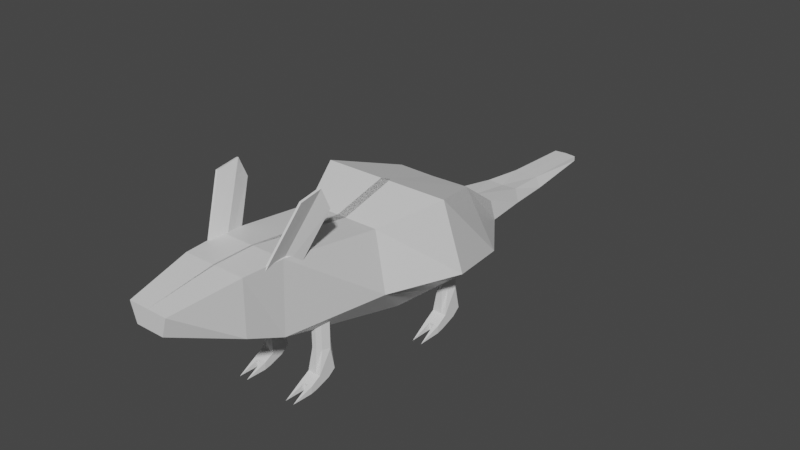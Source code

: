 # Source: Rat.blend  (saved by Blender 2.90.8; exported with 4.5.12 LTS)
import bpy
from mathutils import Matrix  # noqa: F401  (used for matrix-valued properties, if any)

bpy.ops.wm.read_factory_settings(use_empty=True)
scene = bpy.context.scene
scene.name = 'Scene'

# ---- collections
col_collection = bpy.data.collections.new('Collection'); scene.collection.children.link(col_collection)

# ---- materials (node trees are filled in below, after node groups)
mat_material = bpy.data.materials.new('Material')
mat_material.alpha_threshold = 0.0
mat_material.use_transparent_shadow = False
mat_material.line_color = (0.0, 0.0, 0.0, 1.0)

# ---- material node trees
mat_material.use_nodes = True; mat_material.node_tree.nodes.clear()
_N = mat_material.node_tree.nodes; _L = mat_material.node_tree.links
n0 = _N.new('ShaderNodeOutputMaterial'); n0.name = 'Material Output'; n0.location = (300, 300)
n1 = _N.new('ShaderNodeBsdfPrincipled'); n1.name = 'Principled BSDF'; n1.location = (10, 300)
n1.distribution = 'GGX'
n1.subsurface_method = 'BURLEY'
n1.inputs[2].default_value = 0.4
n1.inputs[3].default_value = 1.45
n1.inputs[27].default_value = (0.0, 0.0, 0.0, 1.0)
n1.inputs[28].default_value = 1.0
_L.new(n1.outputs[0], n0.inputs[0])
n0.is_active_output = True

# ---- world
world_world = bpy.data.worlds.new('World'); scene.world = world_world
world_world.use_nodes = True; world_world.node_tree.nodes.clear()
_N = world_world.node_tree.nodes; _L = world_world.node_tree.links
n0 = _N.new('ShaderNodeOutputWorld'); n0.name = 'World Output'; n0.location = (300, 300)
n1 = _N.new('ShaderNodeBackground'); n1.name = 'Background'; n1.location = (10, 300)
n1.inputs[0].default_value = (0.05088, 0.05088, 0.05088, 1.0)
_L.new(n1.outputs[0], n0.inputs[0])
n0.is_active_output = True
world_world.color = (0.05088, 0.05088, 0.05088)
world_world.use_sun_shadow = False
world_world.sun_shadow_jitter_overblur = 0.0

# ---- meshes
me_cube = bpy.data.meshes.new('Cube')
me_cube.from_pydata([(0.5321, 1.335, 0.3194), (0.4241, 1.204, -0.9752), (0.4762, -1.84, 0.6048), (0.2982, -0.03295, -0.9454), (-0.009901, -1.84, 0.6048), (0.8402, 1.562, -0.5886), (0.4392, -1.84, -0.3952), (-0.009901, -1.84, -0.3952), (0.2776, -3.284, 0.4748), (0.1984, -3.284, 0.2201), (0.9072, 0.3764, 0.6066), (0.3807, 0.8501, -1.014), (-0.06298, 0.3764, 0.6066), (1.055, 0.5836, -0.4325), (0.382, 2.212, -0.5361), (0.3065, 2.214, -0.2775), (0.2284, 2.924, -0.3739), (0.2722, 2.936, -0.5793), (0.1804, 3.526, -0.4193), (0.246, 3.525, -0.5716), (0.17, 4.586, -0.4559), (0.1743, 4.58, -0.5224), (0.6261, -1.28, 1.05), (0.6247, -1.71, 1.275), (0.3679, -1.776, 0.1015), (0.3665, -2.206, 0.3272), (0.6203, -1.404, 1.326), (0.3351, -1.993, 0.2501), (0.649, -1.407, 1.32), (0.6533, -1.713, 1.269), (0.3638, -1.996, 0.2441), (0.3952, -2.209, 0.3212), (0.3966, -1.779, 0.09549), (0.6547, -1.283, 1.044), (0.5274, -0.4138, 0.4089), (-0.06316, -0.4138, 0.4089), (0.6732, -0.4162, -0.4138), (0.3463, 0.1965, -0.9796), (-0.009901, -2.391, 0.5983), (0.4374, -2.391, 0.5983), (0.4334, -2.391, -0.146), (-0.009901, -2.391, -0.146), (-0.5321, 1.335, 0.3194), (-0.4241, 1.204, -0.9752), (-0.4762, -1.84, 0.6048), (-0.2982, -0.03295, -0.9454), (1.684e-08, 1.317, 0.3194), (1.684e-08, -0.03295, -0.9454), (0.009901, -1.84, 0.6048), (1.684e-08, 1.204, -0.9752), (-0.8402, 1.562, -0.5886), (-0.4392, -1.84, -0.3952), (0.009901, -1.84, -0.3952), (1.684e-08, 1.529, -0.9162), (-0.2776, -3.284, 0.4748), (1.684e-08, -3.284, 0.4748), (-0.1984, -3.284, 0.2201), (1.684e-08, -3.284, 0.2201), (-0.9072, 0.3764, 0.6066), (-0.3807, 0.8501, -1.014), (1.684e-08, 0.8699, -1.041), (0.06298, 0.3764, 0.6066), (-1.055, 0.5836, -0.4325), (1.684e-08, 2.205, -0.7129), (-0.382, 2.212, -0.5361), (-0.3065, 2.214, -0.2775), (1.684e-08, 2.205, -0.2775), (1.684e-08, 2.931, -0.3895), (1.684e-08, 2.931, -0.6009), (-0.2284, 2.924, -0.3739), (-0.2722, 2.936, -0.5793), (1.684e-08, 3.532, -0.4188), (1.684e-08, 3.532, -0.5716), (-0.1804, 3.526, -0.4193), (-0.246, 3.525, -0.5716), (1.684e-08, 4.606, -0.4551), (1.684e-08, 4.606, -0.5353), (-0.17, 4.586, -0.4559), (-0.1743, 4.58, -0.5224), (-0.6261, -1.28, 1.05), (-0.6247, -1.71, 1.275), (-0.3679, -1.776, 0.1015), (-0.3665, -2.206, 0.3272), (-0.6203, -1.404, 1.326), (-0.3351, -1.993, 0.2501), (-0.649, -1.407, 1.32), (-0.6533, -1.713, 1.269), (-0.3638, -1.996, 0.2441), (-0.3952, -2.209, 0.3212), (-0.3966, -1.779, 0.09549), (-0.6547, -1.283, 1.044), (-0.5274, -0.4138, 0.4089), (1.684e-08, 0.2064, -0.9931), (0.06316, -0.4138, 0.4089), (-0.6732, -0.4162, -0.4138), (-0.3463, 0.1965, -0.9796), (0.009901, -2.391, 0.5983), (-0.4374, -2.391, 0.5983), (-0.4334, -2.391, -0.146), (0.009901, -2.391, -0.146)], [], [(92, 37, 3, 47), (36, 34, 2, 6), (14, 63, 68, 17), (34, 35, 4, 2), (39, 38, 55, 8), (3, 6, 7, 47), (49, 53, 5, 1), (37, 36, 6, 3), (9, 8, 55, 57), (40, 39, 8, 9), (41, 40, 9, 57), (38, 41, 57, 55), (1, 5, 13, 11), (0, 46, 12, 10), (5, 0, 10, 13), (49, 1, 11, 60), (46, 0, 15, 66), (0, 5, 14, 15), (5, 53, 63, 14), (67, 16, 18, 71), (66, 15, 16, 67), (15, 14, 17, 16), (19, 72, 76, 21), (16, 17, 19, 18), (17, 68, 72, 19), (20, 21, 76, 75), (71, 18, 20, 75), (18, 19, 21, 20), (26, 27, 25, 23), (22, 24, 27, 26), (28, 29, 31, 30), (33, 28, 30, 32), (24, 22, 33, 32), (25, 27, 30, 31), (22, 26, 28, 33), (23, 25, 31, 29), (26, 23, 29, 28), (27, 24, 32, 30), (11, 13, 36, 37), (10, 12, 35, 34), (13, 10, 34, 36), (60, 11, 37, 92), (4, 7, 41, 38), (7, 6, 40, 41), (6, 2, 39, 40), (2, 4, 38, 39), (92, 47, 45, 95), (94, 51, 44, 91), (64, 70, 68, 63), (91, 44, 48, 93), (97, 54, 55, 96), (45, 47, 52, 51), (49, 43, 50, 53), (95, 45, 51, 94), (56, 57, 55, 54), (98, 56, 54, 97), (99, 57, 56, 98), (96, 55, 57, 99), (43, 59, 62, 50), (42, 58, 61, 46), (50, 62, 58, 42), (49, 60, 59, 43), (46, 66, 65, 42), (42, 65, 64, 50), (53, 63, 66, 46), (50, 64, 63, 53), (67, 71, 73, 69), (63, 68, 67, 66), (66, 67, 69, 65), (65, 69, 70, 64), (74, 78, 76, 72), (69, 73, 74, 70), (70, 74, 72, 68), (68, 72, 71, 67), (77, 75, 76, 78), (72, 76, 75, 71), (71, 75, 77, 73), (73, 77, 78, 74), (83, 80, 82, 84), (79, 83, 84, 81), (85, 87, 88, 86), (90, 89, 87, 85), (81, 89, 90, 79), (82, 88, 87, 84), (79, 90, 85, 83), (80, 86, 88, 82), (83, 85, 86, 80), (84, 87, 89, 81), (59, 95, 94, 62), (58, 91, 93, 61), (62, 94, 91, 58), (60, 92, 95, 59), (48, 96, 99, 52), (52, 99, 98, 51), (51, 98, 97, 44), (44, 97, 96, 48)])
_uv = me_cube.uv_layers.new(name='UVMap')
_uv.uv.foreach_set('vector', [0.25, 0.656, 0.375, 0.656, 0.375, 0.75, 0.25, 0.75, 0.5, 0.656, 0.625, 0.656, 0.625, 0.75, 0.5, 0.75, 0.5, 0.5, 0.5, 0.375, 0.5, 0.375, 0.5, 0.5, 0.625, 0.656, 0.75, 0.656, 0.75, 0.75, 0.625, 0.75, 0.625, 0.75, 0.75, 0.75, 0.75, 0.75, 0.625, 0.75, 0.375, 0.75, 0.5, 0.75, 0.5, 0.875, 0.375, 0.875, 0.375, 0.375, 0.5, 0.375, 0.5, 0.5, 0.375, 0.5, 0.375, 0.656, 0.5, 0.656, 0.5, 0.75, 0.375, 0.75, 0.5, 0.75, 0.625, 0.75, 0.625, 0.875, 0.5, 0.875, 0.5, 0.75, 0.625, 0.75, 0.625, 0.75, 0.5, 0.75, 0.5, 0.875, 0.5, 0.75, 0.5, 0.75, 0.5, 0.875, 0.0, 0.0, 0.0, 0.0, 0.0, 0.0, 0.0, 0.0, 0.375, 0.5, 0.5, 0.5, 0.5, 0.562, 0.375, 0.562, 0.625, 0.5, 0.75, 0.5, 0.75, 0.562, 0.625, 0.562, 0.5, 0.5, 0.625, 0.5, 0.625, 0.562, 0.5, 0.562, 0.25, 0.5, 0.375, 0.5, 0.375, 0.562, 0.25, 0.562, 0.75, 0.5, 0.625, 0.5, 0.625, 0.5, 0.75, 0.5, 0.625, 0.5, 0.5, 0.5, 0.5, 0.5, 0.625, 0.5, 0.5, 0.5, 0.5, 0.375, 0.5, 0.375, 0.5, 0.5, 0.75, 0.5, 0.625, 0.5, 0.625, 0.5, 0.75, 0.5, 0.75, 0.5, 0.625, 0.5, 0.625, 0.5, 0.75, 0.5, 0.625, 0.5, 0.5, 0.5, 0.5, 0.5, 0.625, 0.5, 0.5, 0.5, 0.5, 0.375, 0.5, 0.375, 0.5, 0.5, 0.625, 0.5, 0.5, 0.5, 0.5, 0.5, 0.625, 0.5, 0.5, 0.5, 0.5, 0.375, 0.5, 0.375, 0.5, 0.5, 0.625, 0.5, 0.5, 0.5, 0.5, 0.375, 0.75, 0.5, 0.75, 0.5, 0.625, 0.5, 0.625, 0.5, 0.75, 0.5, 0.625, 0.5, 0.5, 0.5, 0.5, 0.5, 0.625, 0.5, 0.6875, 0.75, 0.6875, 0.75, 0.75, 0.75, 0.75, 0.75, 0.625, 0.75, 0.625, 0.75, 0.6875, 0.75, 0.6875, 0.75, 0.6875, 0.75, 0.75, 0.75, 0.75, 0.75, 0.6875, 0.75, 0.625, 0.75, 0.6875, 0.75, 0.6875, 0.75, 0.625, 0.75, 0.625, 0.75, 0.625, 0.75, 0.625, 0.75, 0.625, 0.75, 0.75, 0.75, 0.6875, 0.75, 0.6875, 0.75, 0.75, 0.75, 0.625, 0.75, 0.6875, 0.75, 0.6875, 0.75, 0.625, 0.75, 0.75, 0.75, 0.75, 0.75, 0.75, 0.75, 0.75, 0.75, 0.6875, 0.75, 0.75, 0.75, 0.75, 0.75, 0.6875, 0.75, 0.6875, 0.75, 0.625, 0.75, 0.625, 0.75, 0.6875, 0.75, 0.375, 0.562, 0.5, 0.562, 0.5, 0.656, 0.375, 0.656, 0.625, 0.562, 0.75, 0.562, 0.75, 0.656, 0.625, 0.656, 0.5, 0.562, 0.625, 0.562, 0.625, 0.656, 0.5, 0.656, 0.25, 0.562, 0.375, 0.562, 0.375, 0.656, 0.25, 0.656, 0.0, 0.0, 0.0, 0.0, 0.0, 0.0, 0.0, 0.0, 0.5, 0.875, 0.5, 0.75, 0.5, 0.75, 0.5, 0.875, 0.5, 0.75, 0.625, 0.75, 0.625, 0.75, 0.5, 0.75, 0.625, 0.75, 0.75, 0.75, 0.75, 0.75, 0.625, 0.75, 0.25, 0.656, 0.25, 0.75, 0.375, 0.75, 0.375, 0.656, 0.5, 0.656, 0.5, 0.75, 0.625, 0.75, 0.625, 0.656, 0.5, 0.5, 0.5, 0.5, 0.5, 0.375, 0.5, 0.375, 0.625, 0.656, 0.625, 0.75, 0.75, 0.75, 0.75, 0.656, 0.625, 0.75, 0.625, 0.75, 0.75, 0.75, 0.75, 0.75, 0.375, 0.75, 0.375, 0.875, 0.5, 0.875, 0.5, 0.75, 0.375, 0.375, 0.375, 0.5, 0.5, 0.5, 0.5, 0.375, 0.375, 0.656, 0.375, 0.75, 0.5, 0.75, 0.5, 0.656, 0.5, 0.75, 0.5, 0.875, 0.625, 0.875, 0.625, 0.75, 0.5, 0.75, 0.5, 0.75, 0.625, 0.75, 0.625, 0.75, 0.5, 0.875, 0.5, 0.875, 0.5, 0.75, 0.5, 0.75, 0.0, 0.0, 0.0, 0.0, 0.0, 0.0, 0.0, 0.0, 0.375, 0.5, 0.375, 0.562, 0.5, 0.562, 0.5, 0.5, 0.625, 0.5, 0.625, 0.562, 0.75, 0.562, 0.75, 0.5, 0.5, 0.5, 0.5, 0.562, 0.625, 0.562, 0.625, 0.5, 0.25, 0.5, 0.25, 0.562, 0.375, 0.562, 0.375, 0.5, 0.75, 0.5, 0.75, 0.5, 0.625, 0.5, 0.625, 0.5, 0.625, 0.5, 0.625, 0.5, 0.5, 0.5, 0.5, 0.5, 0.0, 0.0, 0.0, 0.0, 0.0, 0.0, 0.0, 0.0, 0.5, 0.5, 0.5, 0.5, 0.5, 0.375, 0.5, 0.375, 0.75, 0.5, 0.75, 0.5, 0.625, 0.5, 0.625, 0.5, 0.0, 0.0, 0.0, 0.0, 0.0, 0.0, 0.0, 0.0, 0.75, 0.5, 0.75, 0.5, 0.625, 0.5, 0.625, 0.5, 0.625, 0.5, 0.625, 0.5, 0.5, 0.5, 0.5, 0.5, 0.5, 0.5, 0.5, 0.5, 0.5, 0.375, 0.5, 0.375, 0.625, 0.5, 0.625, 0.5, 0.5, 0.5, 0.5, 0.5, 0.5, 0.5, 0.5, 0.5, 0.5, 0.375, 0.5, 0.375, 0.0, 0.0, 0.0, 0.0, 0.0, 0.0, 0.0, 0.0, 0.625, 0.5, 0.75, 0.5, 0.5, 0.375, 0.5, 0.5, 0.0, 0.0, 0.0, 0.0, 0.0, 0.0, 0.0, 0.0, 0.75, 0.5, 0.75, 0.5, 0.625, 0.5, 0.625, 0.5, 0.625, 0.5, 0.625, 0.5, 0.5, 0.5, 0.5, 0.5, 0.6875, 0.75, 0.75, 0.75, 0.75, 0.75, 0.6875, 0.75, 0.625, 0.75, 0.6875, 0.75, 0.6875, 0.75, 0.625, 0.75, 0.6875, 0.75, 0.6875, 0.75, 0.75, 0.75, 0.75, 0.75, 0.625, 0.75, 0.625, 0.75, 0.6875, 0.75, 0.6875, 0.75, 0.625, 0.75, 0.625, 0.75, 0.625, 0.75, 0.625, 0.75, 0.75, 0.75, 0.75, 0.75, 0.6875, 0.75, 0.6875, 0.75, 0.625, 0.75, 0.625, 0.75, 0.6875, 0.75, 0.6875, 0.75, 0.75, 0.75, 0.75, 0.75, 0.75, 0.75, 0.75, 0.75, 0.6875, 0.75, 0.6875, 0.75, 0.75, 0.75, 0.75, 0.75, 0.6875, 0.75, 0.6875, 0.75, 0.625, 0.75, 0.625, 0.75, 0.375, 0.562, 0.375, 0.656, 0.5, 0.656, 0.5, 0.562, 0.625, 0.562, 0.625, 0.656, 0.75, 0.656, 0.75, 0.562, 0.5, 0.562, 0.5, 0.656, 0.625, 0.656, 0.625, 0.562, 0.25, 0.562, 0.25, 0.656, 0.375, 0.656, 0.375, 0.562, 0.0, 0.0, 0.0, 0.0, 0.0, 0.0, 0.0, 0.0, 0.5, 0.875, 0.5, 0.875, 0.5, 0.75, 0.5, 0.75, 0.5, 0.75, 0.5, 0.75, 0.625, 0.75, 0.625, 0.75, 0.625, 0.75, 0.625, 0.75, 0.75, 0.75, 0.75, 0.75])
me_cube.materials.append(mat_material)
me_cube.use_remesh_preserve_volume = False
me_cube.use_remesh_preserve_attributes = False
me_cube.use_mirror_vertex_groups = False
me_cube.update()
me_cube_003 = bpy.data.meshes.new('Cube.003')
me_cube_003.from_pydata([(0.5565, 0.05331, -0.04991), (0.3741, 0.05331, -0.04991), (0.5267, -0.05, -0.01073), (0.403, -0.05009, -0.01074), (0.5565, -0.2163, -1.028), (0.3742, -0.2163, -1.028), (0.5553, -0.4225, -1.046), (0.3742, -0.4225, -1.046), (0.3742, -0.08553, -0.6647), (0.403, -0.1889, -0.6255), (0.5566, -0.08553, -0.6647), (0.5266, -0.1888, -0.6255), (0.3742, -0.09695, -0.9768), (0.5565, -0.09695, -0.9768), (0.3742, -0.337, -0.9065), (0.5553, -0.337, -0.9065), (0.5553, -0.5171, -1.041), (0.3742, -0.5171, -1.041), (0.3742, -0.4915, -0.9483), (0.5553, -0.4915, -0.9483), (0.4957, 0.1276, -0.05919), (0.4349, 0.1276, -0.05919), (0.4949, -0.1125, 0.01108), (0.4345, -0.1125, 0.01108), (0.4958, -0.2163, -1.028), (0.435, -0.2163, -1.028), (0.4949, -0.4225, -1.046), (0.4345, -0.4225, -1.046), (0.4346, -0.2449, -0.5817), (0.495, -0.2449, -0.5817), (0.4959, -0.004806, -0.6519), (0.4351, -0.004806, -0.6519), (0.4345, -0.337, -0.9065), (0.4949, -0.337, -0.9065), (0.4958, -0.09695, -0.9768), (0.435, -0.09695, -0.9768), (0.4949, -0.5171, -1.041), (0.4345, -0.5171, -1.041), (0.4345, -0.4915, -0.9483), (0.4949, -0.4915, -0.9483), (0.4043, -0.7866, -0.9959), (0.5251, -0.7866, -0.9959)], [], [(20, 22, 2, 0), (24, 4, 6, 26), (14, 12, 5, 7), (34, 13, 4, 24), (14, 7, 17, 18), (13, 15, 6, 4), (0, 2, 11, 10), (23, 3, 9, 28), (20, 0, 10, 30), (3, 1, 8, 9), (10, 11, 15, 13), (28, 9, 14, 32), (30, 10, 13, 34), (9, 8, 12, 14), (16, 19, 41), (26, 6, 16, 36), (32, 14, 18, 38), (6, 15, 19, 16), (15, 33, 39, 19), (33, 32, 38, 39), (7, 27, 37, 17), (27, 26, 36, 37), (36, 16, 41), (39, 38, 37, 36), (8, 31, 35, 12), (31, 30, 34, 35), (11, 29, 33, 15), (29, 28, 32, 33), (1, 21, 31, 8), (21, 20, 30, 31), (2, 22, 29, 11), (22, 23, 28, 29), (12, 35, 25, 5), (35, 34, 24, 25), (5, 25, 27, 7), (25, 24, 26, 27), (1, 3, 23, 21), (21, 23, 22, 20), (37, 38, 40), (17, 37, 40), (19, 39, 41), (18, 17, 40), (39, 36, 41), (38, 18, 40)])
_uv = me_cube_003.uv_layers.new(name='UVMap')
_uv.uv.foreach_set('vector', [0.5, 0.7917, 0.5, 0.7917, 0.5, 0.75, 0.5, 0.75, 0.5, 0.7917, 0.5, 0.75, 0.5, 0.75, 0.5, 0.7917, 0.5, 0.875, 0.5, 0.875, 0.5, 0.875, 0.5, 0.875, 0.5, 0.7917, 0.5, 0.75, 0.5, 0.75, 0.5, 0.7917, 0.5, 0.875, 0.5, 0.875, 0.5, 0.875, 0.5, 0.875, 0.5, 0.75, 0.5, 0.75, 0.5, 0.75, 0.5, 0.75, 0.5, 0.75, 0.5, 0.75, 0.5, 0.75, 0.5, 0.75, 0.5, 0.8333, 0.5, 0.875, 0.5, 0.875, 0.5, 0.8333, 0.5, 0.7917, 0.5, 0.75, 0.5, 0.75, 0.5, 0.7917, 0.5, 0.875, 0.5, 0.875, 0.5, 0.875, 0.5, 0.875, 0.5, 0.75, 0.5, 0.75, 0.5, 0.75, 0.5, 0.75, 0.5, 0.8333, 0.5, 0.875, 0.5, 0.875, 0.5, 0.8333, 0.5, 0.7917, 0.5, 0.75, 0.5, 0.75, 0.5, 0.7917, 0.5, 0.875, 0.5, 0.875, 0.5, 0.875, 0.5, 0.875, 0.5, 0.75, 0.5, 0.75, 0.5, 0.75, 0.5, 0.7917, 0.5, 0.75, 0.5, 0.75, 0.5, 0.7917, 0.5, 0.8333, 0.5, 0.875, 0.5, 0.875, 0.5, 0.8333, 0.5, 0.75, 0.5, 0.75, 0.5, 0.75, 0.5, 0.75, 0.5, 0.75, 0.5, 0.7917, 0.5, 0.7917, 0.5, 0.75, 0.5, 0.7917, 0.5, 0.8333, 0.5, 0.8333, 0.5, 0.7917, 0.5, 0.875, 0.5, 0.8333, 0.5, 0.8333, 0.5, 0.875, 0.5, 0.8333, 0.5, 0.7917, 0.5, 0.7917, 0.5, 0.8333, 0.5, 0.7917, 0.5, 0.75, 0.5, 0.7917, 0.5, 0.7917, 0.5, 0.8333, 0.5, 0.8333, 0.5, 0.7917, 0.5, 0.875, 0.5, 0.8333, 0.5, 0.8333, 0.5, 0.875, 0.5, 0.8333, 0.5, 0.7917, 0.5, 0.7917, 0.5, 0.8333, 0.5, 0.75, 0.5, 0.7917, 0.5, 0.7917, 0.5, 0.75, 0.5, 0.7917, 0.5, 0.8333, 0.5, 0.8333, 0.5, 0.7917, 0.5, 0.875, 0.5, 0.8333, 0.5, 0.8333, 0.5, 0.875, 0.5, 0.8333, 0.5, 0.7917, 0.5, 0.7917, 0.5, 0.8333, 0.5, 0.75, 0.5, 0.7917, 0.5, 0.7917, 0.5, 0.75, 0.5, 0.7917, 0.5, 0.8333, 0.5, 0.8333, 0.5, 0.7917, 0.5, 0.875, 0.5, 0.8333, 0.5, 0.8333, 0.5, 0.875, 0.5, 0.8333, 0.5, 0.7917, 0.5, 0.7917, 0.5, 0.8333, 0.5, 0.875, 0.5, 0.8333, 0.5, 0.8333, 0.5, 0.875, 0.5, 0.8333, 0.5, 0.7917, 0.5, 0.7917, 0.5, 0.8333, 0.5, 0.875, 0.5, 0.875, 0.5, 0.8333, 0.5, 0.8333, 0.5, 0.8333, 0.5, 0.8333, 0.5, 0.7917, 0.5, 0.7917, 0.5, 0.8333, 0.5, 0.8333, 0.5, 0.8333, 0.5, 0.875, 0.5, 0.8333, 0.5, 0.875, 0.5, 0.75, 0.5, 0.7917, 0.5, 0.75, 0.5, 0.875, 0.5, 0.875, 0.5, 0.875, 0.5, 0.7917, 0.5, 0.7917, 0.5, 0.7917, 0.5, 0.8333, 0.5, 0.875, 0.5, 0.8333])
me_cube_003.materials.append(mat_material)
me_cube_003.use_remesh_preserve_volume = False
me_cube_003.use_remesh_preserve_attributes = False
me_cube_003.use_mirror_vertex_groups = False
me_cube_003.update()
me_cube_005 = bpy.data.meshes.new('Cube.005')
me_cube_005.from_pydata([(0.476, 0.05331, -0.04991), (0.2936, 0.05331, -0.04991), (0.4461, -0.05, -0.01073), (0.3225, -0.05009, -0.01074), (0.476, -0.2163, -1.028), (0.2936, -0.2163, -1.028), (0.4748, -0.4225, -1.046), (0.2936, -0.4225, -1.046), (0.2937, -0.08553, -0.6647), (0.3224, -0.1889, -0.6255), (0.4761, -0.08553, -0.6647), (0.4461, -0.1888, -0.6255), (0.2936, -0.09695, -0.9768), (0.476, -0.09695, -0.9768), (0.2936, -0.337, -0.9065), (0.4748, -0.337, -0.9065), (0.4748, -0.5171, -1.041), (0.2936, -0.5171, -1.041), (0.2936, -0.4915, -0.9483), (0.4748, -0.4915, -0.9483), (0.4152, 0.1276, -0.05919), (0.3544, 0.1276, -0.05919), (0.4144, -0.1125, 0.01108), (0.354, -0.1125, 0.01108), (0.4152, -0.2163, -1.028), (0.3544, -0.2163, -1.028), (0.4144, -0.4225, -1.046), (0.354, -0.4225, -1.046), (0.3541, -0.2449, -0.5817), (0.4145, -0.2449, -0.5817), (0.4153, -0.004806, -0.6519), (0.3545, -0.004806, -0.6519), (0.354, -0.337, -0.9065), (0.4144, -0.337, -0.9065), (0.4152, -0.09695, -0.9768), (0.3544, -0.09695, -0.9768), (0.4144, -0.5171, -1.041), (0.354, -0.5171, -1.041), (0.354, -0.4915, -0.9483), (0.4144, -0.4915, -0.9483), (0.3238, -0.7866, -0.9959), (0.4446, -0.7866, -0.9959)], [], [(20, 22, 2, 0), (24, 4, 6, 26), (14, 12, 5, 7), (34, 13, 4, 24), (14, 7, 17, 18), (13, 15, 6, 4), (0, 2, 11, 10), (23, 3, 9, 28), (20, 0, 10, 30), (3, 1, 8, 9), (10, 11, 15, 13), (28, 9, 14, 32), (30, 10, 13, 34), (9, 8, 12, 14), (16, 19, 41), (26, 6, 16, 36), (32, 14, 18, 38), (6, 15, 19, 16), (15, 33, 39, 19), (33, 32, 38, 39), (7, 27, 37, 17), (27, 26, 36, 37), (36, 16, 41), (39, 38, 37, 36), (8, 31, 35, 12), (31, 30, 34, 35), (11, 29, 33, 15), (29, 28, 32, 33), (1, 21, 31, 8), (21, 20, 30, 31), (2, 22, 29, 11), (22, 23, 28, 29), (12, 35, 25, 5), (35, 34, 24, 25), (5, 25, 27, 7), (25, 24, 26, 27), (1, 3, 23, 21), (21, 23, 22, 20), (37, 38, 40), (17, 37, 40), (19, 39, 41), (18, 17, 40), (39, 36, 41), (38, 18, 40)])
_uv = me_cube_005.uv_layers.new(name='UVMap')
_uv.uv.foreach_set('vector', [0.5, 0.7917, 0.5, 0.7917, 0.5, 0.75, 0.5, 0.75, 0.5, 0.7917, 0.5, 0.75, 0.5, 0.75, 0.5, 0.7917, 0.5, 0.875, 0.5, 0.875, 0.5, 0.875, 0.5, 0.875, 0.5, 0.7917, 0.5, 0.75, 0.5, 0.75, 0.5, 0.7917, 0.5, 0.875, 0.5, 0.875, 0.5, 0.875, 0.5, 0.875, 0.5, 0.75, 0.5, 0.75, 0.5, 0.75, 0.5, 0.75, 0.5, 0.75, 0.5, 0.75, 0.5, 0.75, 0.5, 0.75, 0.5, 0.8333, 0.5, 0.875, 0.5, 0.875, 0.5, 0.8333, 0.5, 0.7917, 0.5, 0.75, 0.5, 0.75, 0.5, 0.7917, 0.5, 0.875, 0.5, 0.875, 0.5, 0.875, 0.5, 0.875, 0.5, 0.75, 0.5, 0.75, 0.5, 0.75, 0.5, 0.75, 0.5, 0.8333, 0.5, 0.875, 0.5, 0.875, 0.5, 0.8333, 0.5, 0.7917, 0.5, 0.75, 0.5, 0.75, 0.5, 0.7917, 0.5, 0.875, 0.5, 0.875, 0.5, 0.875, 0.5, 0.875, 0.5, 0.75, 0.5, 0.75, 0.5, 0.75, 0.5, 0.7917, 0.5, 0.75, 0.5, 0.75, 0.5, 0.7917, 0.5, 0.8333, 0.5, 0.875, 0.5, 0.875, 0.5, 0.8333, 0.5, 0.75, 0.5, 0.75, 0.5, 0.75, 0.5, 0.75, 0.5, 0.75, 0.5, 0.7917, 0.5, 0.7917, 0.5, 0.75, 0.5, 0.7917, 0.5, 0.8333, 0.5, 0.8333, 0.5, 0.7917, 0.5, 0.875, 0.5, 0.8333, 0.5, 0.8333, 0.5, 0.875, 0.5, 0.8333, 0.5, 0.7917, 0.5, 0.7917, 0.5, 0.8333, 0.5, 0.7917, 0.5, 0.75, 0.5, 0.7917, 0.5, 0.7917, 0.5, 0.8333, 0.5, 0.8333, 0.5, 0.7917, 0.5, 0.875, 0.5, 0.8333, 0.5, 0.8333, 0.5, 0.875, 0.5, 0.8333, 0.5, 0.7917, 0.5, 0.7917, 0.5, 0.8333, 0.5, 0.75, 0.5, 0.7917, 0.5, 0.7917, 0.5, 0.75, 0.5, 0.7917, 0.5, 0.8333, 0.5, 0.8333, 0.5, 0.7917, 0.5, 0.875, 0.5, 0.8333, 0.5, 0.8333, 0.5, 0.875, 0.5, 0.8333, 0.5, 0.7917, 0.5, 0.7917, 0.5, 0.8333, 0.5, 0.75, 0.5, 0.7917, 0.5, 0.7917, 0.5, 0.75, 0.5, 0.7917, 0.5, 0.8333, 0.5, 0.8333, 0.5, 0.7917, 0.5, 0.875, 0.5, 0.8333, 0.5, 0.8333, 0.5, 0.875, 0.5, 0.8333, 0.5, 0.7917, 0.5, 0.7917, 0.5, 0.8333, 0.5, 0.875, 0.5, 0.8333, 0.5, 0.8333, 0.5, 0.875, 0.5, 0.8333, 0.5, 0.7917, 0.5, 0.7917, 0.5, 0.8333, 0.5, 0.875, 0.5, 0.875, 0.5, 0.8333, 0.5, 0.8333, 0.5, 0.8333, 0.5, 0.8333, 0.5, 0.7917, 0.5, 0.7917, 0.5, 0.8333, 0.5, 0.8333, 0.5, 0.8333, 0.5, 0.875, 0.5, 0.8333, 0.5, 0.875, 0.5, 0.75, 0.5, 0.7917, 0.5, 0.75, 0.5, 0.875, 0.5, 0.875, 0.5, 0.875, 0.5, 0.7917, 0.5, 0.7917, 0.5, 0.7917, 0.5, 0.8333, 0.5, 0.875, 0.5, 0.8333])
me_cube_005.materials.append(mat_material)
me_cube_005.use_remesh_preserve_volume = False
me_cube_005.use_remesh_preserve_attributes = False
me_cube_005.use_mirror_vertex_groups = False
me_cube_005.update()

# ---- objects
ob_ratbody = bpy.data.objects.new('RatBody', me_cube)
ob_ratbacklegs = bpy.data.objects.new('RatBackLegs', me_cube_003)
ob_ratfrontlegs = bpy.data.objects.new('RatFrontLegs', me_cube_005)

# ---- transforms, parenting, visibility, modifiers, constraints
ob_ratbody.location = (-1.684e-08, -0.529, 0.9162)
ob_ratbody.lock_rotations_4d = False
ob_ratbody.empty_display_type = 'ARROWS'
ob_ratbody.lineart.crease_threshold = 0.0
ob_ratbacklegs.location = (-4.773e-05, 0.4008, 0.682)
ob_ratbacklegs.rotation_euler = (0.2671, -0.0, 0.0)
ob_ratbacklegs.scale = (1.118, 1.118, 1.118)
ob_ratbacklegs.lock_rotations_4d = False
ob_ratbacklegs.empty_display_type = 'ARROWS'
ob_ratbacklegs.lineart.crease_threshold = 0.0
_m = ob_ratbacklegs.modifiers.new('Mirror', 'MIRROR')
ob_ratfrontlegs.location = (-4.773e-05, -1.763, 0.7234)
ob_ratfrontlegs.rotation_euler = (0.2245, -0.0, 0.0)
ob_ratfrontlegs.lock_rotations_4d = False
ob_ratfrontlegs.empty_display_type = 'ARROWS'
ob_ratfrontlegs.lineart.crease_threshold = 0.0
_m = ob_ratfrontlegs.modifiers.new('Mirror', 'MIRROR')

# ---- collection membership
col_collection.objects.link(ob_ratbody)
col_collection.objects.link(ob_ratbacklegs)
col_collection.objects.link(ob_ratfrontlegs)

# ---- scene / render settings (as saved in the file)
scene.frame_start = 1; scene.frame_end = 250; scene.frame_set(1)
scene.render.engine = 'BLENDER_EEVEE_NEXT'
scene.cycles.use_denoising = False
scene.cycles.samples = 128
scene.cycles.sampling_pattern = 'TABULATED_SOBOL'
scene.cycles.use_adaptive_sampling = False
scene.cycles.use_light_tree = False
scene.view_settings.view_transform = 'Filmic'
bpy.context.view_layer.update()

# ---- added for rendering (the .blend has no active camera and no usable light): camera, sun
cam_auto = bpy.data.cameras.new('AutoCamera')
cam_auto.lens = 50.0
cam_auto.sensor_width = 36.0
cam_auto.clip_end = 1000.0
ob_auto_camera = bpy.data.objects.new('AutoCamera', cam_auto)
scene.collection.objects.link(ob_auto_camera)
ob_auto_camera.location = (8.02479, -9.49765, 7.20209)
ob_auto_camera.rotation_euler = (1.09748, -7.21219e-08, 0.694738)
scene.camera = ob_auto_camera
light_auto_sun = bpy.data.lights.new('AutoSun', 'SUN')
light_auto_sun.energy = 3.0
light_auto_sun.angle = 0.0523599
ob_auto_sun = bpy.data.objects.new('AutoSun', light_auto_sun)
scene.collection.objects.link(ob_auto_sun)
ob_auto_sun.rotation_euler = (0.872665, 0.174533, 0.523599)
bpy.context.view_layer.update()
